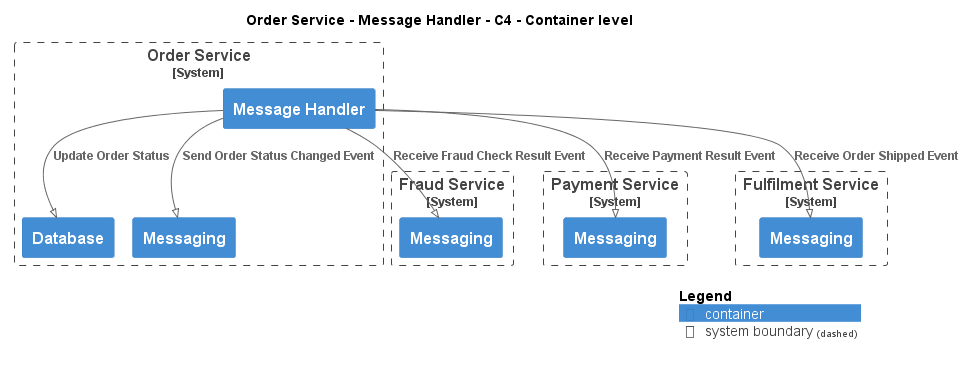

The diagram above was rendered by PlantUML. Its source (embedded in the PNG):
@startuml
!pragma layout smetana
!include ..\..\..\..\.c4s\C4_Container.puml

AddElementTag("state:new", $bgColor=green, $fontColor=#ffffff, $borderColor=green, $shadowing="False")
AddElementTag("state:changed", $bgColor=orange, $fontColor=#ffffff, $borderColor=orange, $shadowing="False")
AddElementTag("state:removed", $bgColor=red, $fontColor=#ffffff, $borderColor=red, $shadowing="False")

AddRelTag("state:new", $textColor=green, $lineColor=green)
AddRelTag("state:changed", $textColor=orange, $lineColor=orange)
AddRelTag("state:removed", $textColor=red, $lineColor=red)

SHOW_PERSON_PORTRAIT()
LAYOUT_TOP_DOWN()

skinparam linetype polyline

title Order Service - Message Handler - C4 - Container level


System_Boundary(ECommercePlatform.SoftwareSystems.OrderService, "Order Service") {
    Container(ECommercePlatform.SoftwareSystems.OrderService.Containers.MessageHandler, "Message Handler", "", "")
    Container(ECommercePlatform.SoftwareSystems.OrderService.Containers.Database, "Database", "", "")
    Container(ECommercePlatform.SoftwareSystems.OrderService.Containers.Messaging, "Messaging", "", "")
}

System_Boundary(ECommercePlatform.SoftwareSystems.FraudService, "Fraud Service") {
    Container(ECommercePlatform.SoftwareSystems.FraudService.Containers.Messaging, "Messaging", "", "")
}

System_Boundary(ECommercePlatform.SoftwareSystems.PaymentService, "Payment Service") {
    Container(ECommercePlatform.SoftwareSystems.PaymentService.Containers.Messaging, "Messaging", "", "")
}

System_Boundary(ECommercePlatform.SoftwareSystems.FulfilmentService, "Fulfilment Service") {
    Container(ECommercePlatform.SoftwareSystems.FulfilmentService.Containers.Messaging, "Messaging", "", "")
}

Rel(ECommercePlatform.SoftwareSystems.OrderService.Containers.MessageHandler, ECommercePlatform.SoftwareSystems.FraudService.Containers.Messaging, "Receive Fraud Check Result Event")
Rel(ECommercePlatform.SoftwareSystems.OrderService.Containers.MessageHandler, ECommercePlatform.SoftwareSystems.OrderService.Containers.Database, "Update Order Status")
Rel(ECommercePlatform.SoftwareSystems.OrderService.Containers.MessageHandler, ECommercePlatform.SoftwareSystems.OrderService.Containers.Messaging, "Send Order Status Changed Event")
Rel(ECommercePlatform.SoftwareSystems.OrderService.Containers.MessageHandler, ECommercePlatform.SoftwareSystems.PaymentService.Containers.Messaging, "Receive Payment Result Event")
Rel(ECommercePlatform.SoftwareSystems.OrderService.Containers.MessageHandler, ECommercePlatform.SoftwareSystems.FulfilmentService.Containers.Messaging, "Receive Order Shipped Event")


SHOW_LEGEND()
@enduml